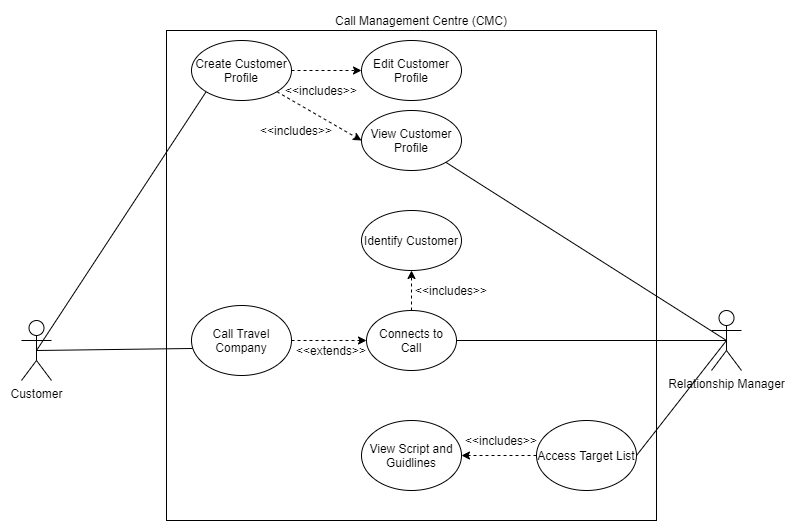

The diagram above was exported from draw.io. Its source (the exported page's mxGraphModel, read from the mxfile embedded in the PNG):
<mxGraphModel dx="1422" dy="762" grid="1" gridSize="10" guides="1" tooltips="1" connect="1" arrows="1" fold="1" page="1" pageScale="1" pageWidth="850" pageHeight="1100" math="0" shadow="0">
  <root>
    <mxCell id="0" />
    <mxCell id="1" parent="0" />
    <mxCell id="UjCMixVv7IoJEMHgzTyK-1" value="" style="rounded=0;whiteSpace=wrap;html=1;" parent="1" vertex="1">
      <mxGeometry x="165" y="100" width="490" height="490" as="geometry" />
    </mxCell>
    <mxCell id="UjCMixVv7IoJEMHgzTyK-2" value="Call Management Centre (CMC)" style="text;html=1;strokeColor=none;fillColor=none;align=center;verticalAlign=middle;whiteSpace=wrap;rounded=0;" parent="1" vertex="1">
      <mxGeometry x="315" y="80" width="210" height="20" as="geometry" />
    </mxCell>
    <mxCell id="SMkMisHXMb33B-g9ZZ_p-13" style="edgeStyle=none;rounded=0;orthogonalLoop=1;jettySize=auto;html=1;exitX=0.5;exitY=0.5;exitDx=0;exitDy=0;exitPerimeter=0;entryX=0;entryY=1;entryDx=0;entryDy=0;endArrow=none;endFill=0;" edge="1" parent="1" source="UjCMixVv7IoJEMHgzTyK-3" target="SMkMisHXMb33B-g9ZZ_p-12">
      <mxGeometry relative="1" as="geometry" />
    </mxCell>
    <mxCell id="SMkMisHXMb33B-g9ZZ_p-19" style="edgeStyle=none;rounded=0;orthogonalLoop=1;jettySize=auto;html=1;exitX=1;exitY=1;exitDx=0;exitDy=0;entryX=0;entryY=0.5;entryDx=0;entryDy=0;dashed=1;endArrow=classic;endFill=1;strokeWidth=1;" edge="1" parent="1" source="SMkMisHXMb33B-g9ZZ_p-12" target="SMkMisHXMb33B-g9ZZ_p-18">
      <mxGeometry relative="1" as="geometry" />
    </mxCell>
    <mxCell id="UjCMixVv7IoJEMHgzTyK-3" value="Customer" style="shape=umlActor;html=1;verticalLabelPosition=bottom;verticalAlign=top;align=center;" parent="1" vertex="1">
      <mxGeometry x="20" y="390" width="30" height="60" as="geometry" />
    </mxCell>
    <mxCell id="SMkMisHXMb33B-g9ZZ_p-21" style="edgeStyle=none;rounded=0;orthogonalLoop=1;jettySize=auto;html=1;exitX=0.5;exitY=0.5;exitDx=0;exitDy=0;exitPerimeter=0;endArrow=none;endFill=0;strokeWidth=1;" edge="1" parent="1" source="UjCMixVv7IoJEMHgzTyK-6" target="SMkMisHXMb33B-g9ZZ_p-18">
      <mxGeometry relative="1" as="geometry">
        <mxPoint x="745" y="360" as="sourcePoint" />
      </mxGeometry>
    </mxCell>
    <mxCell id="SMkMisHXMb33B-g9ZZ_p-27" style="edgeStyle=none;rounded=0;orthogonalLoop=1;jettySize=auto;html=1;entryX=1;entryY=0.5;entryDx=0;entryDy=0;startArrow=none;startFill=0;endArrow=none;endFill=0;strokeWidth=1;exitX=0.5;exitY=0.5;exitDx=0;exitDy=0;exitPerimeter=0;" edge="1" parent="1" source="UjCMixVv7IoJEMHgzTyK-6" target="SMkMisHXMb33B-g9ZZ_p-26">
      <mxGeometry relative="1" as="geometry">
        <mxPoint x="750" y="360" as="sourcePoint" />
      </mxGeometry>
    </mxCell>
    <mxCell id="SMkMisHXMb33B-g9ZZ_p-32" style="edgeStyle=none;rounded=0;orthogonalLoop=1;jettySize=auto;html=1;exitX=0.5;exitY=0.5;exitDx=0;exitDy=0;exitPerimeter=0;dashed=1;startArrow=none;startFill=0;endArrow=none;endFill=0;strokeWidth=1;" edge="1" parent="1" source="UjCMixVv7IoJEMHgzTyK-6">
      <mxGeometry relative="1" as="geometry">
        <mxPoint x="725" y="395" as="targetPoint" />
      </mxGeometry>
    </mxCell>
    <mxCell id="UjCMixVv7IoJEMHgzTyK-6" value="Relationship Manager" style="shape=umlActor;html=1;verticalLabelPosition=bottom;verticalAlign=top;align=center;" parent="1" vertex="1">
      <mxGeometry x="710" y="380" width="30" height="60" as="geometry" />
    </mxCell>
    <mxCell id="SMkMisHXMb33B-g9ZZ_p-8" style="edgeStyle=none;rounded=0;orthogonalLoop=1;jettySize=auto;html=1;exitX=1;exitY=0.5;exitDx=0;exitDy=0;entryX=0;entryY=0.5;entryDx=0;entryDy=0;dashed=1;" edge="1" parent="1" source="nRKUzqWb8qCUUpn5feAR-2" target="UjCMixVv7IoJEMHgzTyK-9">
      <mxGeometry relative="1" as="geometry" />
    </mxCell>
    <mxCell id="nRKUzqWb8qCUUpn5feAR-2" value="Call Travel Company" style="ellipse;whiteSpace=wrap;html=1;" parent="1" vertex="1">
      <mxGeometry x="190" y="375" width="100" height="70" as="geometry" />
    </mxCell>
    <mxCell id="nRKUzqWb8qCUUpn5feAR-4" value="" style="endArrow=none;html=1;entryX=0.01;entryY=0.614;entryDx=0;entryDy=0;entryPerimeter=0;exitX=0.5;exitY=0.5;exitDx=0;exitDy=0;exitPerimeter=0;" parent="1" source="UjCMixVv7IoJEMHgzTyK-3" target="nRKUzqWb8qCUUpn5feAR-2" edge="1">
      <mxGeometry width="50" height="50" relative="1" as="geometry">
        <mxPoint x="140" y="240" as="sourcePoint" />
        <mxPoint x="190" y="190" as="targetPoint" />
      </mxGeometry>
    </mxCell>
    <mxCell id="UjCMixVv7IoJEMHgzTyK-8" value="Identify Customer" style="ellipse;whiteSpace=wrap;html=1;" parent="1" vertex="1">
      <mxGeometry x="360" y="280" width="100" height="60" as="geometry" />
    </mxCell>
    <mxCell id="UjCMixVv7IoJEMHgzTyK-9" value="Connects to Call" style="ellipse;whiteSpace=wrap;html=1;strokeColor=#000000;" parent="1" vertex="1">
      <mxGeometry x="365" y="380" width="90" height="60" as="geometry" />
    </mxCell>
    <mxCell id="nRKUzqWb8qCUUpn5feAR-7" value="" style="endArrow=none;html=1;exitX=0.5;exitY=0.5;exitDx=0;exitDy=0;exitPerimeter=0;entryX=1;entryY=0.5;entryDx=0;entryDy=0;" parent="1" source="UjCMixVv7IoJEMHgzTyK-6" target="UjCMixVv7IoJEMHgzTyK-9" edge="1">
      <mxGeometry width="50" height="50" relative="1" as="geometry">
        <mxPoint x="745" y="360" as="sourcePoint" />
        <mxPoint x="540" y="200" as="targetPoint" />
      </mxGeometry>
    </mxCell>
    <mxCell id="nRKUzqWb8qCUUpn5feAR-8" value="" style="endArrow=classic;html=1;exitX=0.5;exitY=0;exitDx=0;exitDy=0;dashed=1;startArrow=none;startFill=0;endFill=1;" parent="1" source="UjCMixVv7IoJEMHgzTyK-9" target="UjCMixVv7IoJEMHgzTyK-8" edge="1">
      <mxGeometry width="50" height="50" relative="1" as="geometry">
        <mxPoint x="310" y="180" as="sourcePoint" />
        <mxPoint x="360" y="130" as="targetPoint" />
      </mxGeometry>
    </mxCell>
    <mxCell id="SMkMisHXMb33B-g9ZZ_p-16" style="edgeStyle=none;rounded=0;orthogonalLoop=1;jettySize=auto;html=1;exitX=1;exitY=0.5;exitDx=0;exitDy=0;entryX=0;entryY=0.5;entryDx=0;entryDy=0;dashed=1;endArrow=classic;endFill=1;strokeWidth=1;" edge="1" parent="1" source="SMkMisHXMb33B-g9ZZ_p-12" target="SMkMisHXMb33B-g9ZZ_p-15">
      <mxGeometry relative="1" as="geometry" />
    </mxCell>
    <mxCell id="SMkMisHXMb33B-g9ZZ_p-12" value="Create Customer Profile" style="ellipse;whiteSpace=wrap;html=1;" vertex="1" parent="1">
      <mxGeometry x="190" y="110" width="100" height="60" as="geometry" />
    </mxCell>
    <mxCell id="SMkMisHXMb33B-g9ZZ_p-15" value="Edit Customer Profile" style="ellipse;whiteSpace=wrap;html=1;" vertex="1" parent="1">
      <mxGeometry x="360" y="110" width="100" height="60" as="geometry" />
    </mxCell>
    <mxCell id="SMkMisHXMb33B-g9ZZ_p-17" value="&amp;lt;&amp;lt;includes&amp;gt;&amp;gt;" style="text;html=1;strokeColor=none;fillColor=none;align=center;verticalAlign=middle;whiteSpace=wrap;rounded=0;" vertex="1" parent="1">
      <mxGeometry x="300" y="150" width="40" height="20" as="geometry" />
    </mxCell>
    <mxCell id="SMkMisHXMb33B-g9ZZ_p-18" value="View Customer Profile" style="ellipse;whiteSpace=wrap;html=1;" vertex="1" parent="1">
      <mxGeometry x="360" y="180" width="100" height="60" as="geometry" />
    </mxCell>
    <mxCell id="SMkMisHXMb33B-g9ZZ_p-20" value="&amp;lt;&amp;lt;includes&amp;gt;&amp;gt;" style="text;html=1;strokeColor=none;fillColor=none;align=center;verticalAlign=middle;whiteSpace=wrap;rounded=0;" vertex="1" parent="1">
      <mxGeometry x="275" y="190" width="40" height="20" as="geometry" />
    </mxCell>
    <mxCell id="SMkMisHXMb33B-g9ZZ_p-24" value="&amp;lt;&amp;lt;includes&amp;gt;&amp;gt;" style="text;html=1;strokeColor=none;fillColor=none;align=center;verticalAlign=middle;whiteSpace=wrap;rounded=0;" vertex="1" parent="1">
      <mxGeometry x="430" y="350" width="40" height="20" as="geometry" />
    </mxCell>
    <mxCell id="SMkMisHXMb33B-g9ZZ_p-29" style="edgeStyle=none;rounded=0;orthogonalLoop=1;jettySize=auto;html=1;startArrow=none;startFill=0;endArrow=classic;endFill=1;strokeWidth=1;dashed=1;" edge="1" parent="1" source="SMkMisHXMb33B-g9ZZ_p-26" target="SMkMisHXMb33B-g9ZZ_p-28">
      <mxGeometry relative="1" as="geometry" />
    </mxCell>
    <mxCell id="SMkMisHXMb33B-g9ZZ_p-26" value="Access Target List" style="ellipse;whiteSpace=wrap;html=1;" vertex="1" parent="1">
      <mxGeometry x="535" y="490" width="100" height="70" as="geometry" />
    </mxCell>
    <mxCell id="SMkMisHXMb33B-g9ZZ_p-28" value="View Script and Guidlines" style="ellipse;whiteSpace=wrap;html=1;" vertex="1" parent="1">
      <mxGeometry x="360" y="490" width="100" height="70" as="geometry" />
    </mxCell>
    <mxCell id="SMkMisHXMb33B-g9ZZ_p-30" value="&amp;lt;&amp;lt;includes&amp;gt;&amp;gt;" style="text;html=1;strokeColor=none;fillColor=none;align=center;verticalAlign=middle;whiteSpace=wrap;rounded=0;" vertex="1" parent="1">
      <mxGeometry x="480" y="500" width="40" height="20" as="geometry" />
    </mxCell>
    <mxCell id="SMkMisHXMb33B-g9ZZ_p-31" value="&amp;lt;&amp;lt;extends&amp;gt;&amp;gt;" style="text;html=1;strokeColor=none;fillColor=none;align=center;verticalAlign=middle;whiteSpace=wrap;rounded=0;" vertex="1" parent="1">
      <mxGeometry x="310" y="410" width="40" height="20" as="geometry" />
    </mxCell>
  </root>
</mxGraphModel>